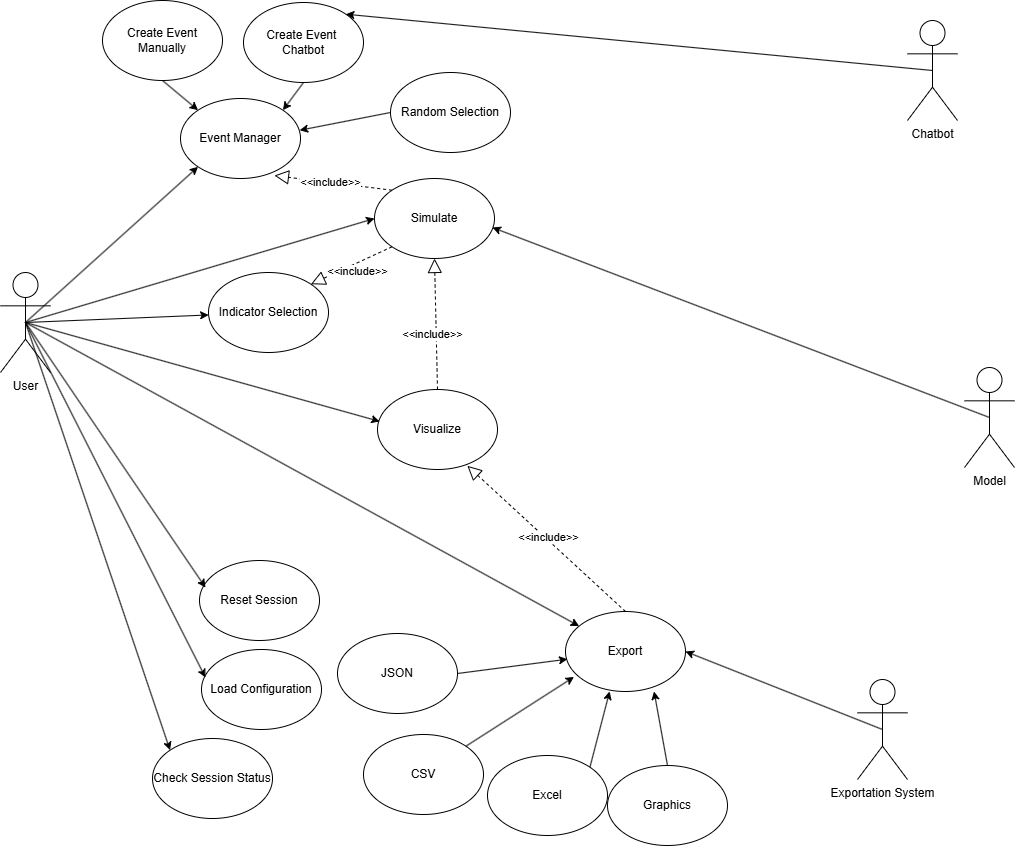

The diagram above was exported from draw.io. Its source (the exported page's mxGraphModel, read from the mxfile embedded in the PNG):
<mxGraphModel dx="1576" dy="873" grid="0" gridSize="10" guides="1" tooltips="1" connect="1" arrows="1" fold="1" page="1" pageScale="1" pageWidth="1100" pageHeight="850" math="0" shadow="0">
  <root>
    <mxCell id="0" />
    <mxCell id="1" parent="0" />
    <mxCell id="kOgY-3L5MFQu-G7mx-K8-3" style="edgeStyle=none;rounded=0;orthogonalLoop=1;jettySize=auto;html=1;exitX=0.5;exitY=0.5;exitDx=0;exitDy=0;exitPerimeter=0;entryX=0;entryY=1;entryDx=0;entryDy=0;" edge="1" parent="1" source="YuH6PA2PA3vaeZIn8r5Q-1" target="YuH6PA2PA3vaeZIn8r5Q-3">
      <mxGeometry relative="1" as="geometry" />
    </mxCell>
    <mxCell id="kOgY-3L5MFQu-G7mx-K8-17" style="edgeStyle=none;rounded=0;orthogonalLoop=1;jettySize=auto;html=1;exitX=0.5;exitY=0.5;exitDx=0;exitDy=0;exitPerimeter=0;entryX=0;entryY=0;entryDx=0;entryDy=0;" edge="1" parent="1" source="YuH6PA2PA3vaeZIn8r5Q-1" target="YuH6PA2PA3vaeZIn8r5Q-2">
      <mxGeometry relative="1" as="geometry" />
    </mxCell>
    <mxCell id="kOgY-3L5MFQu-G7mx-K8-31" style="edgeStyle=none;rounded=0;orthogonalLoop=1;jettySize=auto;html=1;exitX=0.5;exitY=0.5;exitDx=0;exitDy=0;exitPerimeter=0;" edge="1" parent="1" source="YuH6PA2PA3vaeZIn8r5Q-1" target="kOgY-3L5MFQu-G7mx-K8-26">
      <mxGeometry relative="1" as="geometry" />
    </mxCell>
    <mxCell id="kOgY-3L5MFQu-G7mx-K8-40" style="edgeStyle=none;rounded=0;orthogonalLoop=1;jettySize=auto;html=1;exitX=0.5;exitY=0.5;exitDx=0;exitDy=0;exitPerimeter=0;entryX=0;entryY=0.5;entryDx=0;entryDy=0;" edge="1" parent="1" source="YuH6PA2PA3vaeZIn8r5Q-1" target="kOgY-3L5MFQu-G7mx-K8-21">
      <mxGeometry relative="1" as="geometry" />
    </mxCell>
    <mxCell id="kOgY-3L5MFQu-G7mx-K8-46" style="edgeStyle=none;rounded=0;orthogonalLoop=1;jettySize=auto;html=1;exitX=0.5;exitY=0.5;exitDx=0;exitDy=0;exitPerimeter=0;" edge="1" parent="1" source="YuH6PA2PA3vaeZIn8r5Q-1" target="kOgY-3L5MFQu-G7mx-K8-22">
      <mxGeometry relative="1" as="geometry" />
    </mxCell>
    <mxCell id="YuH6PA2PA3vaeZIn8r5Q-1" value="User&lt;div&gt;&lt;br&gt;&lt;/div&gt;" style="shape=umlActor;verticalLabelPosition=bottom;verticalAlign=top;html=1;rounded=1;" parent="1" vertex="1">
      <mxGeometry x="56" y="277" width="50" height="100" as="geometry" />
    </mxCell>
    <mxCell id="YuH6PA2PA3vaeZIn8r5Q-2" value="Check Session Status" style="ellipse;whiteSpace=wrap;html=1;rounded=1;" parent="1" vertex="1">
      <mxGeometry x="208" y="743" width="120" height="80" as="geometry" />
    </mxCell>
    <mxCell id="YuH6PA2PA3vaeZIn8r5Q-3" value="Event Manager" style="ellipse;whiteSpace=wrap;html=1;rounded=1;" parent="1" vertex="1">
      <mxGeometry x="236" y="103" width="120" height="80" as="geometry" />
    </mxCell>
    <mxCell id="kOgY-3L5MFQu-G7mx-K8-57" style="edgeStyle=none;rounded=0;orthogonalLoop=1;jettySize=auto;html=1;exitX=0.5;exitY=1;exitDx=0;exitDy=0;entryX=0;entryY=0;entryDx=0;entryDy=0;" edge="1" parent="1" source="YuH6PA2PA3vaeZIn8r5Q-4" target="YuH6PA2PA3vaeZIn8r5Q-3">
      <mxGeometry relative="1" as="geometry" />
    </mxCell>
    <mxCell id="YuH6PA2PA3vaeZIn8r5Q-4" value="Create Event Manually" style="ellipse;whiteSpace=wrap;html=1;rounded=1;" parent="1" vertex="1">
      <mxGeometry x="158" y="5" width="120" height="80" as="geometry" />
    </mxCell>
    <mxCell id="kOgY-3L5MFQu-G7mx-K8-58" style="edgeStyle=none;rounded=0;orthogonalLoop=1;jettySize=auto;html=1;exitX=0.5;exitY=1;exitDx=0;exitDy=0;entryX=1;entryY=0;entryDx=0;entryDy=0;" edge="1" parent="1" source="YuH6PA2PA3vaeZIn8r5Q-5" target="YuH6PA2PA3vaeZIn8r5Q-3">
      <mxGeometry relative="1" as="geometry" />
    </mxCell>
    <mxCell id="YuH6PA2PA3vaeZIn8r5Q-5" value="Create Event&amp;nbsp;&lt;div&gt;Chatbot&lt;/div&gt;" style="ellipse;whiteSpace=wrap;html=1;rounded=1;" parent="1" vertex="1">
      <mxGeometry x="299" y="7" width="120" height="80" as="geometry" />
    </mxCell>
    <mxCell id="YuH6PA2PA3vaeZIn8r5Q-7" value="Random Selection" style="ellipse;whiteSpace=wrap;html=1;rounded=1;" parent="1" vertex="1">
      <mxGeometry x="446" y="77" width="120" height="80" as="geometry" />
    </mxCell>
    <mxCell id="kOgY-3L5MFQu-G7mx-K8-30" style="edgeStyle=none;rounded=0;orthogonalLoop=1;jettySize=auto;html=1;exitX=0.5;exitY=0.5;exitDx=0;exitDy=0;exitPerimeter=0;entryX=1;entryY=0.5;entryDx=0;entryDy=0;" edge="1" parent="1" source="kOgY-3L5MFQu-G7mx-K8-5" target="kOgY-3L5MFQu-G7mx-K8-26">
      <mxGeometry relative="1" as="geometry" />
    </mxCell>
    <mxCell id="kOgY-3L5MFQu-G7mx-K8-5" value="Exportation System" style="shape=umlActor;verticalLabelPosition=bottom;verticalAlign=top;html=1;rounded=1;" vertex="1" parent="1">
      <mxGeometry x="913" y="684" width="50" height="100" as="geometry" />
    </mxCell>
    <mxCell id="kOgY-3L5MFQu-G7mx-K8-6" value="Model" style="shape=umlActor;verticalLabelPosition=bottom;verticalAlign=top;html=1;rounded=1;" vertex="1" parent="1">
      <mxGeometry x="1020" y="372" width="50" height="100" as="geometry" />
    </mxCell>
    <mxCell id="kOgY-3L5MFQu-G7mx-K8-15" style="edgeStyle=none;rounded=0;orthogonalLoop=1;jettySize=auto;html=1;exitX=0.5;exitY=0.5;exitDx=0;exitDy=0;exitPerimeter=0;entryX=1;entryY=0;entryDx=0;entryDy=0;" edge="1" parent="1" source="kOgY-3L5MFQu-G7mx-K8-7" target="YuH6PA2PA3vaeZIn8r5Q-5">
      <mxGeometry relative="1" as="geometry" />
    </mxCell>
    <mxCell id="kOgY-3L5MFQu-G7mx-K8-7" value="Chatbot" style="shape=umlActor;verticalLabelPosition=bottom;verticalAlign=top;html=1;rounded=1;" vertex="1" parent="1">
      <mxGeometry x="963" y="25" width="50" height="100" as="geometry" />
    </mxCell>
    <mxCell id="kOgY-3L5MFQu-G7mx-K8-18" value="Load Configuration" style="ellipse;whiteSpace=wrap;html=1;rounded=1;" vertex="1" parent="1">
      <mxGeometry x="257" y="654" width="120" height="80" as="geometry" />
    </mxCell>
    <mxCell id="kOgY-3L5MFQu-G7mx-K8-19" value="CSV" style="ellipse;whiteSpace=wrap;html=1;rounded=1;" vertex="1" parent="1">
      <mxGeometry x="419" y="739" width="120" height="80" as="geometry" />
    </mxCell>
    <mxCell id="kOgY-3L5MFQu-G7mx-K8-20" style="edgeStyle=none;rounded=0;orthogonalLoop=1;jettySize=auto;html=1;exitX=0.5;exitY=0.5;exitDx=0;exitDy=0;exitPerimeter=0;entryX=0.033;entryY=0.35;entryDx=0;entryDy=0;entryPerimeter=0;" edge="1" parent="1" source="YuH6PA2PA3vaeZIn8r5Q-1" target="kOgY-3L5MFQu-G7mx-K8-18">
      <mxGeometry relative="1" as="geometry" />
    </mxCell>
    <mxCell id="kOgY-3L5MFQu-G7mx-K8-21" value="Simulate" style="ellipse;whiteSpace=wrap;html=1;rounded=1;" vertex="1" parent="1">
      <mxGeometry x="430" y="183" width="120" height="80" as="geometry" />
    </mxCell>
    <mxCell id="kOgY-3L5MFQu-G7mx-K8-22" value="Indicator Selection" style="ellipse;whiteSpace=wrap;html=1;rounded=1;" vertex="1" parent="1">
      <mxGeometry x="264" y="277" width="120" height="80" as="geometry" />
    </mxCell>
    <mxCell id="kOgY-3L5MFQu-G7mx-K8-23" value="Graphics" style="ellipse;whiteSpace=wrap;html=1;rounded=1;" vertex="1" parent="1">
      <mxGeometry x="663" y="770" width="120" height="80" as="geometry" />
    </mxCell>
    <mxCell id="kOgY-3L5MFQu-G7mx-K8-24" value="Excel" style="ellipse;whiteSpace=wrap;html=1;rounded=1;" vertex="1" parent="1">
      <mxGeometry x="543" y="760" width="120" height="80" as="geometry" />
    </mxCell>
    <mxCell id="kOgY-3L5MFQu-G7mx-K8-25" value="&lt;div&gt;JSON&lt;/div&gt;" style="ellipse;whiteSpace=wrap;html=1;rounded=1;" vertex="1" parent="1">
      <mxGeometry x="393" y="638" width="120" height="80" as="geometry" />
    </mxCell>
    <mxCell id="kOgY-3L5MFQu-G7mx-K8-26" value="Export" style="ellipse;whiteSpace=wrap;html=1;rounded=1;" vertex="1" parent="1">
      <mxGeometry x="621" y="616" width="120" height="80" as="geometry" />
    </mxCell>
    <mxCell id="kOgY-3L5MFQu-G7mx-K8-27" value="Reset Session" style="ellipse;whiteSpace=wrap;html=1;rounded=1;" vertex="1" parent="1">
      <mxGeometry x="255" y="565" width="120" height="80" as="geometry" />
    </mxCell>
    <mxCell id="kOgY-3L5MFQu-G7mx-K8-28" style="edgeStyle=none;rounded=0;orthogonalLoop=1;jettySize=auto;html=1;exitX=0.5;exitY=0.5;exitDx=0;exitDy=0;exitPerimeter=0;entryX=0.05;entryY=0.338;entryDx=0;entryDy=0;entryPerimeter=0;" edge="1" parent="1" source="YuH6PA2PA3vaeZIn8r5Q-1" target="kOgY-3L5MFQu-G7mx-K8-27">
      <mxGeometry relative="1" as="geometry" />
    </mxCell>
    <mxCell id="kOgY-3L5MFQu-G7mx-K8-43" value="" style="endArrow=block;dashed=1;endFill=0;endSize=12;html=1;rounded=0;entryX=0.783;entryY=0.963;entryDx=0;entryDy=0;entryPerimeter=0;exitX=0;exitY=0;exitDx=0;exitDy=0;" edge="1" parent="1" source="kOgY-3L5MFQu-G7mx-K8-21" target="YuH6PA2PA3vaeZIn8r5Q-3">
      <mxGeometry width="160" relative="1" as="geometry">
        <mxPoint x="435" y="253" as="sourcePoint" />
        <mxPoint x="595" y="253" as="targetPoint" />
      </mxGeometry>
    </mxCell>
    <mxCell id="kOgY-3L5MFQu-G7mx-K8-44" value="&amp;lt;&amp;lt;include&amp;gt;&amp;gt;" style="edgeLabel;html=1;align=center;verticalAlign=middle;resizable=0;points=[];" vertex="1" connectable="0" parent="kOgY-3L5MFQu-G7mx-K8-43">
      <mxGeometry x="0.0543" y="-1" relative="1" as="geometry">
        <mxPoint x="-1" as="offset" />
      </mxGeometry>
    </mxCell>
    <mxCell id="kOgY-3L5MFQu-G7mx-K8-45" style="edgeStyle=none;rounded=0;orthogonalLoop=1;jettySize=auto;html=1;exitX=0.5;exitY=0.5;exitDx=0;exitDy=0;exitPerimeter=0;entryX=0.983;entryY=0.613;entryDx=0;entryDy=0;entryPerimeter=0;" edge="1" parent="1" source="kOgY-3L5MFQu-G7mx-K8-6" target="kOgY-3L5MFQu-G7mx-K8-21">
      <mxGeometry relative="1" as="geometry" />
    </mxCell>
    <mxCell id="kOgY-3L5MFQu-G7mx-K8-47" value="" style="endArrow=block;dashed=1;endFill=0;endSize=12;html=1;rounded=0;entryX=1;entryY=0;entryDx=0;entryDy=0;exitX=0;exitY=1;exitDx=0;exitDy=0;" edge="1" parent="1" source="kOgY-3L5MFQu-G7mx-K8-21" target="kOgY-3L5MFQu-G7mx-K8-22">
      <mxGeometry width="160" relative="1" as="geometry">
        <mxPoint x="456" y="260" as="sourcePoint" />
        <mxPoint x="616" y="260" as="targetPoint" />
      </mxGeometry>
    </mxCell>
    <mxCell id="kOgY-3L5MFQu-G7mx-K8-48" value="&amp;lt;&amp;lt;include&amp;gt;&amp;gt;" style="edgeLabel;html=1;align=center;verticalAlign=middle;resizable=0;points=[];" vertex="1" connectable="0" parent="kOgY-3L5MFQu-G7mx-K8-47">
      <mxGeometry x="-0.043" y="7" relative="1" as="geometry">
        <mxPoint as="offset" />
      </mxGeometry>
    </mxCell>
    <mxCell id="kOgY-3L5MFQu-G7mx-K8-51" value="Visualize" style="ellipse;whiteSpace=wrap;html=1;rounded=1;" vertex="1" parent="1">
      <mxGeometry x="433" y="394" width="120" height="80" as="geometry" />
    </mxCell>
    <mxCell id="kOgY-3L5MFQu-G7mx-K8-52" style="edgeStyle=none;rounded=0;orthogonalLoop=1;jettySize=auto;html=1;exitX=0.5;exitY=0.5;exitDx=0;exitDy=0;exitPerimeter=0;entryX=0.018;entryY=0.399;entryDx=0;entryDy=0;entryPerimeter=0;" edge="1" parent="1" source="YuH6PA2PA3vaeZIn8r5Q-1" target="kOgY-3L5MFQu-G7mx-K8-51">
      <mxGeometry relative="1" as="geometry" />
    </mxCell>
    <mxCell id="kOgY-3L5MFQu-G7mx-K8-53" value="" style="endArrow=block;dashed=1;endFill=0;endSize=12;html=1;rounded=0;exitX=0.5;exitY=0;exitDx=0;exitDy=0;entryX=0.5;entryY=1;entryDx=0;entryDy=0;" edge="1" parent="1" source="kOgY-3L5MFQu-G7mx-K8-51" target="kOgY-3L5MFQu-G7mx-K8-21">
      <mxGeometry width="160" relative="1" as="geometry">
        <mxPoint x="535" y="342" as="sourcePoint" />
        <mxPoint x="695" y="342" as="targetPoint" />
      </mxGeometry>
    </mxCell>
    <mxCell id="kOgY-3L5MFQu-G7mx-K8-54" value="&amp;lt;&amp;lt;include&amp;gt;&amp;gt;" style="edgeLabel;html=1;align=center;verticalAlign=middle;resizable=0;points=[];" vertex="1" connectable="0" parent="kOgY-3L5MFQu-G7mx-K8-53">
      <mxGeometry x="-0.1452" y="4" relative="1" as="geometry">
        <mxPoint as="offset" />
      </mxGeometry>
    </mxCell>
    <mxCell id="kOgY-3L5MFQu-G7mx-K8-55" value="" style="endArrow=block;dashed=1;endFill=0;endSize=12;html=1;rounded=0;exitX=0.5;exitY=0;exitDx=0;exitDy=0;entryX=0.749;entryY=0.954;entryDx=0;entryDy=0;entryPerimeter=0;" edge="1" parent="1" source="kOgY-3L5MFQu-G7mx-K8-26" target="kOgY-3L5MFQu-G7mx-K8-51">
      <mxGeometry width="160" relative="1" as="geometry">
        <mxPoint x="681" y="574" as="sourcePoint" />
        <mxPoint x="841" y="574" as="targetPoint" />
      </mxGeometry>
    </mxCell>
    <mxCell id="kOgY-3L5MFQu-G7mx-K8-56" value="&amp;lt;&amp;lt;include&amp;gt;&amp;gt;" style="edgeLabel;html=1;align=center;verticalAlign=middle;resizable=0;points=[];" vertex="1" connectable="0" parent="kOgY-3L5MFQu-G7mx-K8-55">
      <mxGeometry x="-0.0033" y="-3" relative="1" as="geometry">
        <mxPoint x="-1" as="offset" />
      </mxGeometry>
    </mxCell>
    <mxCell id="kOgY-3L5MFQu-G7mx-K8-59" style="edgeStyle=none;rounded=0;orthogonalLoop=1;jettySize=auto;html=1;exitX=0;exitY=0.5;exitDx=0;exitDy=0;entryX=0.993;entryY=0.397;entryDx=0;entryDy=0;entryPerimeter=0;" edge="1" parent="1" source="YuH6PA2PA3vaeZIn8r5Q-7" target="YuH6PA2PA3vaeZIn8r5Q-3">
      <mxGeometry relative="1" as="geometry" />
    </mxCell>
    <mxCell id="kOgY-3L5MFQu-G7mx-K8-60" style="edgeStyle=none;rounded=0;orthogonalLoop=1;jettySize=auto;html=1;exitX=1;exitY=0.5;exitDx=0;exitDy=0;entryX=0.016;entryY=0.596;entryDx=0;entryDy=0;entryPerimeter=0;" edge="1" parent="1" source="kOgY-3L5MFQu-G7mx-K8-25" target="kOgY-3L5MFQu-G7mx-K8-26">
      <mxGeometry relative="1" as="geometry" />
    </mxCell>
    <mxCell id="kOgY-3L5MFQu-G7mx-K8-61" style="edgeStyle=none;rounded=0;orthogonalLoop=1;jettySize=auto;html=1;exitX=1;exitY=0;exitDx=0;exitDy=0;entryX=0.071;entryY=0.818;entryDx=0;entryDy=0;entryPerimeter=0;" edge="1" parent="1" source="kOgY-3L5MFQu-G7mx-K8-19" target="kOgY-3L5MFQu-G7mx-K8-26">
      <mxGeometry relative="1" as="geometry" />
    </mxCell>
    <mxCell id="kOgY-3L5MFQu-G7mx-K8-62" style="edgeStyle=none;rounded=0;orthogonalLoop=1;jettySize=auto;html=1;exitX=1;exitY=0;exitDx=0;exitDy=0;entryX=0.368;entryY=0.999;entryDx=0;entryDy=0;entryPerimeter=0;" edge="1" parent="1" source="kOgY-3L5MFQu-G7mx-K8-24" target="kOgY-3L5MFQu-G7mx-K8-26">
      <mxGeometry relative="1" as="geometry" />
    </mxCell>
    <mxCell id="kOgY-3L5MFQu-G7mx-K8-63" style="edgeStyle=none;rounded=0;orthogonalLoop=1;jettySize=auto;html=1;exitX=0.5;exitY=0;exitDx=0;exitDy=0;entryX=0.738;entryY=0.999;entryDx=0;entryDy=0;entryPerimeter=0;" edge="1" parent="1" source="kOgY-3L5MFQu-G7mx-K8-23" target="kOgY-3L5MFQu-G7mx-K8-26">
      <mxGeometry relative="1" as="geometry" />
    </mxCell>
  </root>
</mxGraphModel>